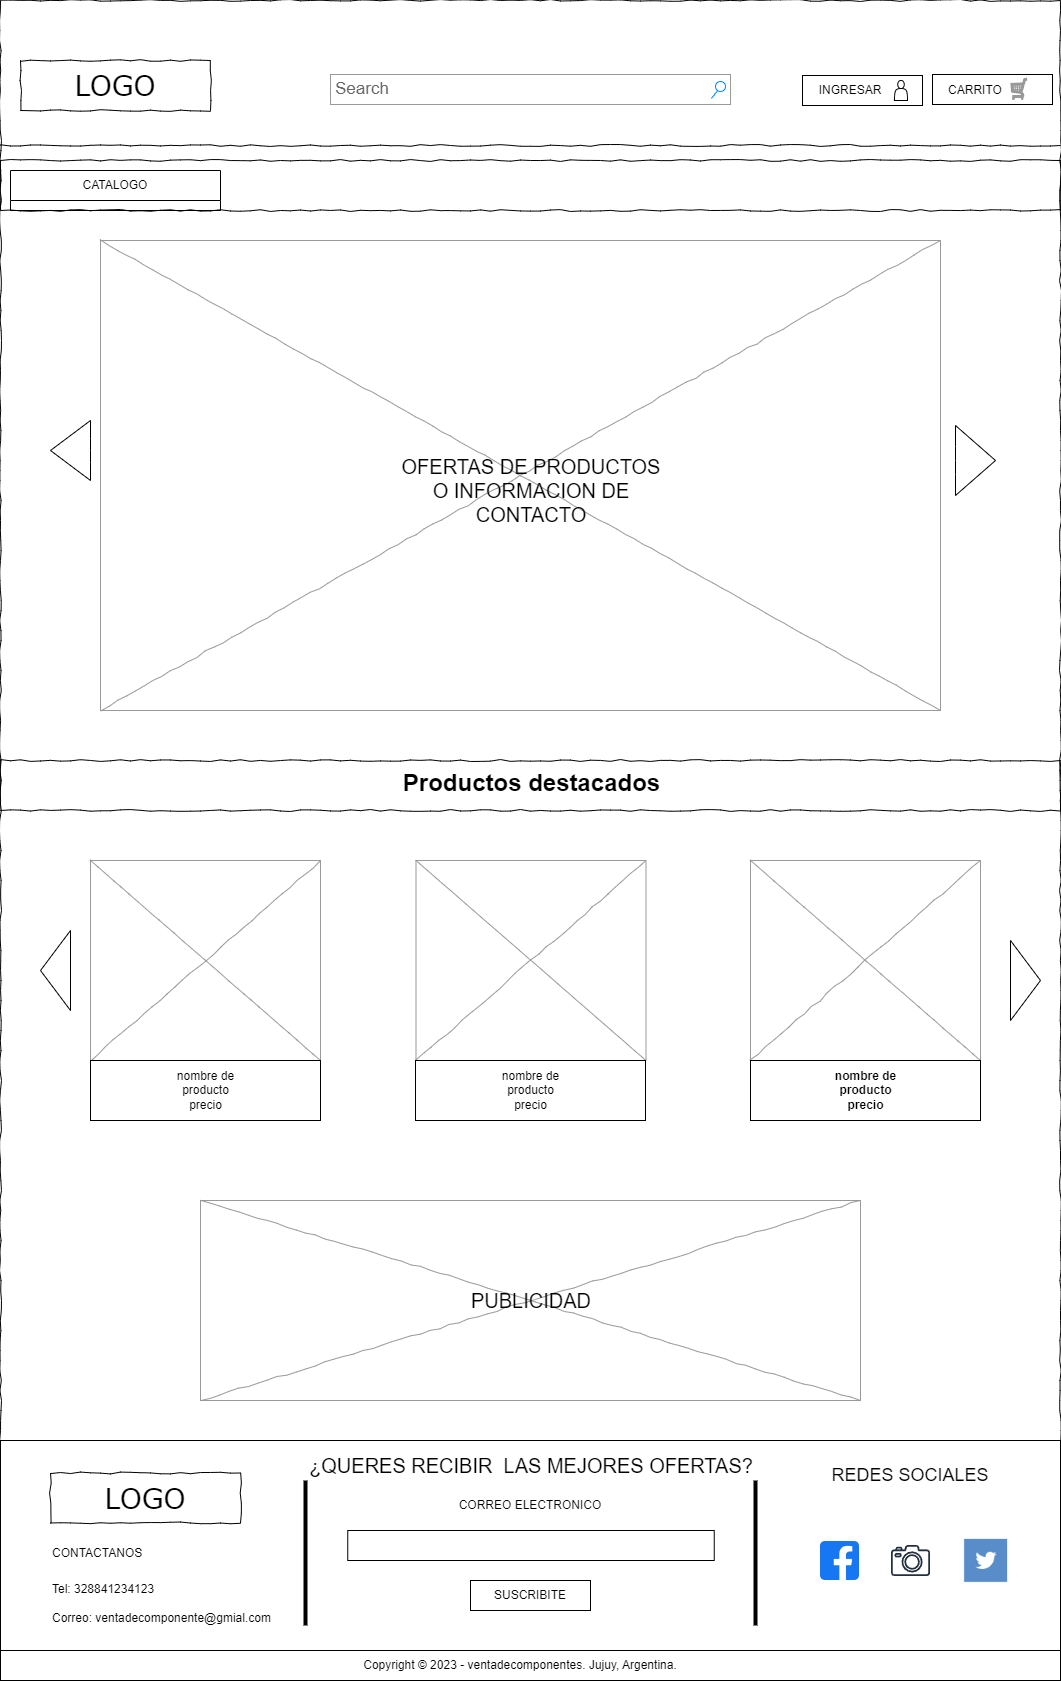

The diagram above was exported from draw.io. Its source (the exported page's mxGraphModel, read from the mxfile embedded in the PNG):
<mxGraphModel dx="1434" dy="701" grid="1" gridSize="10" guides="1" tooltips="1" connect="1" arrows="1" fold="1" page="1" pageScale="1" pageWidth="1100" pageHeight="850" background="none" math="0" shadow="0">
  <root>
    <mxCell id="0" />
    <mxCell id="1" parent="0" />
    <mxCell id="677b7b8949515195-1" value="" style="whiteSpace=wrap;html=1;rounded=0;shadow=0;labelBackgroundColor=none;strokeColor=#000000;strokeWidth=1;fillColor=none;fontFamily=Verdana;fontSize=12;fontColor=#000000;align=center;comic=1;" parent="1" vertex="1">
      <mxGeometry x="20" width="1060" height="1680" as="geometry" />
    </mxCell>
    <mxCell id="-yDJzN2KCCMaDwtOSKob-33" value="" style="rounded=0;whiteSpace=wrap;html=1;" parent="1" vertex="1">
      <mxGeometry x="952" y="74" width="120" height="30" as="geometry" />
    </mxCell>
    <mxCell id="-yDJzN2KCCMaDwtOSKob-6" value="" style="rounded=0;whiteSpace=wrap;html=1;" parent="1" vertex="1">
      <mxGeometry x="822" y="75" width="120" height="30" as="geometry" />
    </mxCell>
    <mxCell id="677b7b8949515195-2" value="LOGO" style="whiteSpace=wrap;html=1;rounded=0;shadow=0;labelBackgroundColor=none;strokeWidth=1;fontFamily=Verdana;fontSize=28;align=center;comic=1;" parent="1" vertex="1">
      <mxGeometry x="40" y="60" width="190" height="50" as="geometry" />
    </mxCell>
    <mxCell id="677b7b8949515195-3" value="Search" style="strokeWidth=1;shadow=0;dashed=0;align=center;html=1;shape=mxgraph.mockup.forms.searchBox;strokeColor=#999999;mainText=;strokeColor2=#008cff;fontColor=#666666;fontSize=17;align=left;spacingLeft=3;rounded=0;labelBackgroundColor=none;comic=1;" parent="1" vertex="1">
      <mxGeometry x="350" y="74" width="400" height="30" as="geometry" />
    </mxCell>
    <mxCell id="677b7b8949515195-9" value="" style="line;strokeWidth=1;html=1;rounded=0;shadow=0;labelBackgroundColor=none;fillColor=none;fontFamily=Verdana;fontSize=14;fontColor=#000000;align=center;comic=1;" parent="1" vertex="1">
      <mxGeometry x="20" y="140" width="1060" height="10" as="geometry" />
    </mxCell>
    <mxCell id="677b7b8949515195-10" value="" style="whiteSpace=wrap;html=1;rounded=0;shadow=0;labelBackgroundColor=none;strokeWidth=1;fillColor=none;fontFamily=Verdana;fontSize=12;align=center;comic=1;" parent="1" vertex="1">
      <mxGeometry x="20" y="160" width="1060" height="50" as="geometry" />
    </mxCell>
    <mxCell id="677b7b8949515195-16" value="" style="verticalLabelPosition=bottom;shadow=0;dashed=0;align=center;html=1;verticalAlign=top;strokeWidth=1;shape=mxgraph.mockup.graphics.simpleIcon;strokeColor=#999999;rounded=0;labelBackgroundColor=none;fontFamily=Verdana;fontSize=14;fontColor=#000000;comic=1;" parent="1" vertex="1">
      <mxGeometry x="120" y="240" width="840" height="470" as="geometry" />
    </mxCell>
    <mxCell id="-yDJzN2KCCMaDwtOSKob-1" value="INGRESAR" style="text;html=1;strokeColor=none;fillColor=none;align=center;verticalAlign=middle;whiteSpace=wrap;rounded=0;" parent="1" vertex="1">
      <mxGeometry x="840" y="75" width="60" height="30" as="geometry" />
    </mxCell>
    <mxCell id="-yDJzN2KCCMaDwtOSKob-2" value="CARRITO" style="text;html=1;strokeColor=none;fillColor=none;align=center;verticalAlign=middle;whiteSpace=wrap;rounded=0;" parent="1" vertex="1">
      <mxGeometry x="960" y="75" width="70" height="30" as="geometry" />
    </mxCell>
    <mxCell id="-yDJzN2KCCMaDwtOSKob-3" value="" style="shape=actor;whiteSpace=wrap;html=1;" parent="1" vertex="1">
      <mxGeometry x="914" y="80" width="13" height="20" as="geometry" />
    </mxCell>
    <mxCell id="-yDJzN2KCCMaDwtOSKob-7" value="" style="html=1;shadow=0;dashed=0;align=center;verticalAlign=middle;shape=mxgraph.arrows2.arrow;dy=0.6;dx=40;notch=0;" parent="1" vertex="1">
      <mxGeometry x="975" y="425" width="40" height="70" as="geometry" />
    </mxCell>
    <mxCell id="-yDJzN2KCCMaDwtOSKob-8" value="" style="html=1;shadow=0;dashed=0;align=center;verticalAlign=middle;shape=mxgraph.arrows2.arrow;dy=0.6;dx=40;notch=0;rotation=-180;" parent="1" vertex="1">
      <mxGeometry x="70" y="420" width="40" height="60" as="geometry" />
    </mxCell>
    <mxCell id="-yDJzN2KCCMaDwtOSKob-9" value="&lt;font style=&quot;font-size: 20px;&quot;&gt;OFERTAS DE PRODUCTOS O INFORMACION DE CONTACTO&lt;/font&gt;" style="text;html=1;strokeColor=none;fillColor=none;align=center;verticalAlign=middle;whiteSpace=wrap;rounded=0;" parent="1" vertex="1">
      <mxGeometry x="415.5" y="370" width="270" height="240" as="geometry" />
    </mxCell>
    <mxCell id="-yDJzN2KCCMaDwtOSKob-11" value="CATALOGO" style="swimlane;fontStyle=0;childLayout=stackLayout;horizontal=1;startSize=30;horizontalStack=0;resizeParent=1;resizeParentMax=0;resizeLast=0;collapsible=1;marginBottom=0;whiteSpace=wrap;html=1;" parent="1" collapsed="1" vertex="1">
      <mxGeometry x="30" y="170" width="210" height="40" as="geometry">
        <mxRectangle x="30" y="170" width="200" height="120" as="alternateBounds" />
      </mxGeometry>
    </mxCell>
    <mxCell id="-yDJzN2KCCMaDwtOSKob-12" value="PRODUCTOS" style="text;strokeColor=none;fillColor=none;align=left;verticalAlign=middle;spacingLeft=4;spacingRight=4;overflow=hidden;points=[[0,0.5],[1,0.5]];portConstraint=eastwest;rotatable=0;whiteSpace=wrap;html=1;" parent="-yDJzN2KCCMaDwtOSKob-11" vertex="1">
      <mxGeometry y="30" width="200" height="30" as="geometry" />
    </mxCell>
    <mxCell id="-yDJzN2KCCMaDwtOSKob-13" value="ARMA TU COMPU" style="text;strokeColor=none;fillColor=none;align=left;verticalAlign=middle;spacingLeft=4;spacingRight=4;overflow=hidden;points=[[0,0.5],[1,0.5]];portConstraint=eastwest;rotatable=0;whiteSpace=wrap;html=1;" parent="-yDJzN2KCCMaDwtOSKob-11" vertex="1">
      <mxGeometry y="60" width="200" height="30" as="geometry" />
    </mxCell>
    <mxCell id="-yDJzN2KCCMaDwtOSKob-14" value="AYUDA" style="text;strokeColor=none;fillColor=none;align=left;verticalAlign=middle;spacingLeft=4;spacingRight=4;overflow=hidden;points=[[0,0.5],[1,0.5]];portConstraint=eastwest;rotatable=0;whiteSpace=wrap;html=1;" parent="-yDJzN2KCCMaDwtOSKob-11" vertex="1">
      <mxGeometry y="90" width="200" height="30" as="geometry" />
    </mxCell>
    <mxCell id="-yDJzN2KCCMaDwtOSKob-15" value="" style="whiteSpace=wrap;html=1;rounded=0;shadow=0;labelBackgroundColor=none;strokeWidth=1;fillColor=none;fontFamily=Verdana;fontSize=12;align=center;comic=1;" parent="1" vertex="1">
      <mxGeometry x="20" y="760" width="1060" height="50" as="geometry" />
    </mxCell>
    <mxCell id="-yDJzN2KCCMaDwtOSKob-16" value="Productos destacados" style="text;strokeColor=none;fillColor=none;html=1;fontSize=24;fontStyle=1;verticalAlign=middle;align=center;" parent="1" vertex="1">
      <mxGeometry x="418" y="760" width="265" height="45" as="geometry" />
    </mxCell>
    <mxCell id="-yDJzN2KCCMaDwtOSKob-18" value="" style="verticalLabelPosition=bottom;shadow=0;dashed=0;align=center;html=1;verticalAlign=top;strokeWidth=1;shape=mxgraph.mockup.graphics.simpleIcon;strokeColor=#999999;rounded=0;labelBackgroundColor=none;fontFamily=Verdana;fontSize=14;fontColor=#000000;comic=1;" parent="1" vertex="1">
      <mxGeometry x="110" y="860" width="230" height="200" as="geometry" />
    </mxCell>
    <mxCell id="-yDJzN2KCCMaDwtOSKob-19" value="" style="verticalLabelPosition=bottom;shadow=0;dashed=0;align=center;html=1;verticalAlign=top;strokeWidth=1;shape=mxgraph.mockup.graphics.simpleIcon;strokeColor=#999999;rounded=0;labelBackgroundColor=none;fontFamily=Verdana;fontSize=14;fontColor=#000000;comic=1;" parent="1" vertex="1">
      <mxGeometry x="435.5" y="860" width="230" height="200" as="geometry" />
    </mxCell>
    <mxCell id="-yDJzN2KCCMaDwtOSKob-20" value="" style="verticalLabelPosition=bottom;shadow=0;dashed=0;align=center;html=1;verticalAlign=top;strokeWidth=1;shape=mxgraph.mockup.graphics.simpleIcon;strokeColor=#999999;rounded=0;labelBackgroundColor=none;fontFamily=Verdana;fontSize=14;fontColor=#000000;comic=1;" parent="1" vertex="1">
      <mxGeometry x="770" y="860" width="230" height="200" as="geometry" />
    </mxCell>
    <mxCell id="-yDJzN2KCCMaDwtOSKob-21" value="" style="rounded=0;whiteSpace=wrap;html=1;" parent="1" vertex="1">
      <mxGeometry x="110" y="1060" width="230" height="60" as="geometry" />
    </mxCell>
    <mxCell id="-yDJzN2KCCMaDwtOSKob-22" value="nombre de producto &lt;br&gt;precio" style="text;html=1;strokeColor=none;fillColor=none;align=center;verticalAlign=middle;whiteSpace=wrap;rounded=0;" parent="1" vertex="1">
      <mxGeometry x="182.5" y="1075" width="85" height="30" as="geometry" />
    </mxCell>
    <mxCell id="-yDJzN2KCCMaDwtOSKob-23" value="" style="rounded=0;whiteSpace=wrap;html=1;" parent="1" vertex="1">
      <mxGeometry x="435" y="1060" width="230" height="60" as="geometry" />
    </mxCell>
    <mxCell id="-yDJzN2KCCMaDwtOSKob-24" value="nombre de producto &lt;br&gt;precio" style="text;html=1;strokeColor=none;fillColor=none;align=center;verticalAlign=middle;whiteSpace=wrap;rounded=0;" parent="1" vertex="1">
      <mxGeometry x="507.5" y="1075" width="85" height="30" as="geometry" />
    </mxCell>
    <mxCell id="-yDJzN2KCCMaDwtOSKob-25" value="" style="rounded=0;whiteSpace=wrap;html=1;fontStyle=1" parent="1" vertex="1">
      <mxGeometry x="770" y="1060" width="230" height="60" as="geometry" />
    </mxCell>
    <mxCell id="-yDJzN2KCCMaDwtOSKob-26" value="nombre de producto &lt;br&gt;precio" style="text;html=1;strokeColor=none;fillColor=none;align=center;verticalAlign=middle;whiteSpace=wrap;rounded=0;fontStyle=1" parent="1" vertex="1">
      <mxGeometry x="842.5" y="1075" width="85" height="30" as="geometry" />
    </mxCell>
    <mxCell id="-yDJzN2KCCMaDwtOSKob-27" value="" style="triangle;whiteSpace=wrap;html=1;" parent="1" vertex="1">
      <mxGeometry x="1030" y="940" width="30" height="80" as="geometry" />
    </mxCell>
    <mxCell id="-yDJzN2KCCMaDwtOSKob-30" value="" style="triangle;whiteSpace=wrap;html=1;rotation=-180;" parent="1" vertex="1">
      <mxGeometry x="60" y="930" width="30" height="80" as="geometry" />
    </mxCell>
    <mxCell id="-yDJzN2KCCMaDwtOSKob-32" value="" style="verticalLabelPosition=bottom;shadow=0;dashed=0;align=center;html=1;verticalAlign=top;strokeWidth=1;shape=mxgraph.mockup.misc.shoppingCart;strokeColor=#999999;" parent="1" vertex="1">
      <mxGeometry x="1031" y="78" width="16" height="21" as="geometry" />
    </mxCell>
    <mxCell id="-yDJzN2KCCMaDwtOSKob-35" value="" style="rounded=0;whiteSpace=wrap;html=1;" parent="1" vertex="1">
      <mxGeometry x="20" y="1650" width="1060" height="30" as="geometry" />
    </mxCell>
    <mxCell id="-yDJzN2KCCMaDwtOSKob-36" value="" style="rounded=0;whiteSpace=wrap;html=1;" parent="1" vertex="1">
      <mxGeometry x="20" y="1440" width="1060" height="210" as="geometry" />
    </mxCell>
    <mxCell id="-yDJzN2KCCMaDwtOSKob-37" value="" style="verticalLabelPosition=bottom;shadow=0;dashed=0;align=center;html=1;verticalAlign=top;strokeWidth=1;shape=mxgraph.mockup.graphics.simpleIcon;strokeColor=#999999;rounded=0;labelBackgroundColor=none;fontFamily=Verdana;fontSize=14;fontColor=#000000;comic=1;" parent="1" vertex="1">
      <mxGeometry x="220" y="1200" width="660" height="200" as="geometry" />
    </mxCell>
    <mxCell id="-yDJzN2KCCMaDwtOSKob-38" value="&lt;font style=&quot;font-size: 20px;&quot;&gt;PUBLICIDAD&lt;/font&gt;" style="text;html=1;strokeColor=none;fillColor=none;align=center;verticalAlign=middle;whiteSpace=wrap;rounded=0;" parent="1" vertex="1">
      <mxGeometry x="470.75" y="1282.5" width="159.5" height="35" as="geometry" />
    </mxCell>
    <mxCell id="-yDJzN2KCCMaDwtOSKob-39" value="LOGO" style="whiteSpace=wrap;html=1;rounded=0;shadow=0;labelBackgroundColor=none;strokeWidth=1;fontFamily=Verdana;fontSize=28;align=center;comic=1;" parent="1" vertex="1">
      <mxGeometry x="70" y="1472.5" width="190" height="50" as="geometry" />
    </mxCell>
    <mxCell id="-yDJzN2KCCMaDwtOSKob-40" value="CONTACTANOS" style="text;html=1;strokeColor=none;fillColor=none;align=left;verticalAlign=middle;whiteSpace=wrap;rounded=0;" parent="1" vertex="1">
      <mxGeometry x="70" y="1532.5" width="190" height="40" as="geometry" />
    </mxCell>
    <mxCell id="-yDJzN2KCCMaDwtOSKob-41" value="Tel: 328841234123&lt;br&gt;&lt;br&gt;Correo: ventadecomponente@gmial.com" style="text;html=1;strokeColor=none;fillColor=none;align=left;verticalAlign=middle;whiteSpace=wrap;rounded=0;" parent="1" vertex="1">
      <mxGeometry x="70" y="1572.5" width="240" height="60" as="geometry" />
    </mxCell>
    <mxCell id="-yDJzN2KCCMaDwtOSKob-42" value="" style="line;strokeWidth=4;direction=south;html=1;perimeter=backbonePerimeter;points=[];outlineConnect=0;" parent="1" vertex="1">
      <mxGeometry x="320" y="1480" width="10" height="145" as="geometry" />
    </mxCell>
    <mxCell id="-yDJzN2KCCMaDwtOSKob-43" value="" style="line;strokeWidth=4;direction=south;html=1;perimeter=backbonePerimeter;points=[];outlineConnect=0;" parent="1" vertex="1">
      <mxGeometry x="770" y="1480" width="10" height="145" as="geometry" />
    </mxCell>
    <mxCell id="-yDJzN2KCCMaDwtOSKob-44" value="" style="rounded=0;whiteSpace=wrap;html=1;" parent="1" vertex="1">
      <mxGeometry x="367.25" y="1530" width="366.5" height="30" as="geometry" />
    </mxCell>
    <mxCell id="-yDJzN2KCCMaDwtOSKob-45" value="" style="rounded=0;whiteSpace=wrap;html=1;" parent="1" vertex="1">
      <mxGeometry x="490" y="1580" width="120" height="30" as="geometry" />
    </mxCell>
    <mxCell id="-yDJzN2KCCMaDwtOSKob-46" value="SUSCRIBITE" style="text;html=1;strokeColor=none;fillColor=none;align=center;verticalAlign=middle;whiteSpace=wrap;rounded=0;" parent="1" vertex="1">
      <mxGeometry x="520" y="1580" width="60" height="30" as="geometry" />
    </mxCell>
    <mxCell id="-yDJzN2KCCMaDwtOSKob-47" value="&lt;font style=&quot;font-size: 20px;&quot;&gt;¿QUERES RECIBIR&amp;nbsp; LAS MEJORES OFERTAS?&lt;/font&gt;" style="text;html=1;strokeColor=none;fillColor=none;align=center;verticalAlign=middle;whiteSpace=wrap;rounded=0;" parent="1" vertex="1">
      <mxGeometry x="322.75" y="1450" width="455.5" height="30" as="geometry" />
    </mxCell>
    <mxCell id="-yDJzN2KCCMaDwtOSKob-48" value="CORREO ELECTRONICO" style="text;html=1;strokeColor=none;fillColor=none;align=center;verticalAlign=middle;whiteSpace=wrap;rounded=0;" parent="1" vertex="1">
      <mxGeometry x="454.75" y="1490" width="190" height="30" as="geometry" />
    </mxCell>
    <mxCell id="-yDJzN2KCCMaDwtOSKob-49" value="&lt;font style=&quot;font-size: 18px;&quot;&gt;REDES SOCIALES&lt;/font&gt;" style="text;html=1;strokeColor=none;fillColor=none;align=center;verticalAlign=middle;whiteSpace=wrap;rounded=0;" parent="1" vertex="1">
      <mxGeometry x="845" y="1460" width="170" height="30" as="geometry" />
    </mxCell>
    <mxCell id="-yDJzN2KCCMaDwtOSKob-51" value="" style="shape=image;html=1;verticalAlign=top;verticalLabelPosition=bottom;labelBackgroundColor=#ffffff;imageAspect=0;aspect=fixed;image=https://cdn1.iconfinder.com/data/icons/social-media-2285/512/Colored_Facebook3_svg-128.png" parent="1" vertex="1">
      <mxGeometry x="840" y="1541" width="39" height="39" as="geometry" />
    </mxCell>
    <mxCell id="-yDJzN2KCCMaDwtOSKob-52" value="" style="sketch=0;outlineConnect=0;fontColor=#232F3E;gradientColor=none;fillColor=#232F3D;strokeColor=none;dashed=0;verticalLabelPosition=bottom;verticalAlign=top;align=center;html=1;fontSize=12;fontStyle=0;aspect=fixed;pointerEvents=1;shape=mxgraph.aws4.camera2;" parent="1" vertex="1">
      <mxGeometry x="910.5" y="1544.5" width="39" height="31" as="geometry" />
    </mxCell>
    <mxCell id="-yDJzN2KCCMaDwtOSKob-53" value="" style="shape=image;html=1;verticalAlign=top;verticalLabelPosition=bottom;labelBackgroundColor=#ffffff;imageAspect=0;aspect=fixed;image=https://cdn3.iconfinder.com/data/icons/free-social-icons/67/twitter_square-128.png" parent="1" vertex="1">
      <mxGeometry x="982" y="1536" width="48" height="48" as="geometry" />
    </mxCell>
    <mxCell id="-yDJzN2KCCMaDwtOSKob-54" value="Copyright © 2023 - ventadecomponentes. Jujuy, Argentina." style="text;html=1;strokeColor=none;fillColor=none;align=center;verticalAlign=middle;whiteSpace=wrap;rounded=0;" parent="1" vertex="1">
      <mxGeometry x="340" y="1650" width="400" height="30" as="geometry" />
    </mxCell>
  </root>
</mxGraphModel>